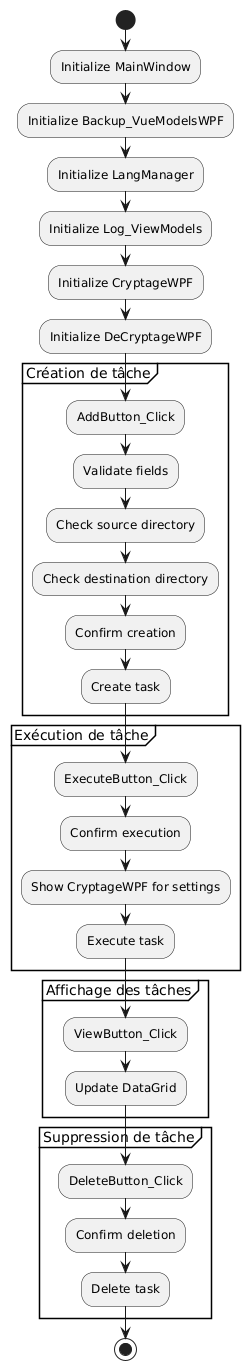

The diagram above was rendered by PlantUML. Its source (embedded in the PNG):
@startuml
start
:Initialize MainWindow;
:Initialize Backup_VueModelsWPF;
:Initialize LangManager;
:Initialize Log_ViewModels;
:Initialize CryptageWPF;
:Initialize DeCryptageWPF;

partition "Création de tâche" {
    :AddButton_Click;
    :Validate fields;
    :Check source directory;
    :Check destination directory;
    :Confirm creation;
    :Create task;
}

partition "Exécution de tâche" {
    :ExecuteButton_Click;
    :Confirm execution;
    :Show CryptageWPF for settings;
    :Execute task;
}

partition "Affichage des tâches" {
    :ViewButton_Click;
    :Update DataGrid;
}

partition "Suppression de tâche" {
    :DeleteButton_Click;
    :Confirm deletion;
    :Delete task;
}

stop
@enduml